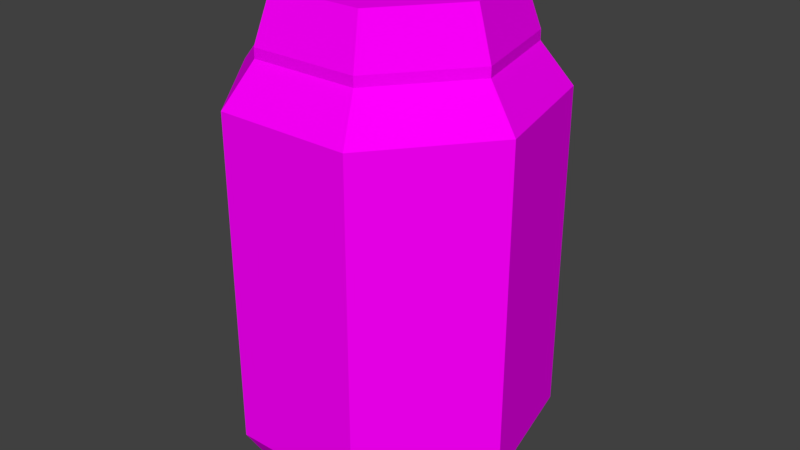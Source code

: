 # Source: bottle01.blend  (saved by Blender 2.79.0; exported with 4.5.12 LTS)
import bpy
from mathutils import Matrix  # noqa: F401  (used for matrix-valued properties, if any)

bpy.ops.wm.read_factory_settings(use_empty=True)
scene = bpy.context.scene
scene.name = 'Scene'

# ---- collections
col_collection_1 = bpy.data.collections.new('Collection 1'); scene.collection.children.link(col_collection_1)

# ---- images (referenced by path relative to the original .blend; pixels are not part of the script)
import os
ASSET_DIR = os.environ.get("B2B_ASSET_DIR", "")  # directory of the original .blend (textures are referenced by path, not embedded)
HERE = os.path.dirname(os.path.abspath(__file__))  # packed textures are extracted next to this script under _unpacked/

def load_image(name, relpath, width, height, colorspace="sRGB"):
    """Load a texture the original file referenced (path relative to the .blend, or extracted next to this script)."""
    p = next((c for c in (os.path.join(HERE, relpath), os.path.join(ASSET_DIR, relpath)) if relpath and os.path.exists(c)), "")
    if p:
        img = bpy.data.images.load(p, check_existing=True)
        img.name = name
    else:  # same state as the original file: an image datablock whose file is absent (Cycles renders it pink)
        img = bpy.data.images.new(name, width, height)
        img.source = "FILE"
        img.filepath = "//" + (relpath or name)
    img.colorspace_settings.name = colorspace
    return img
img_texturecolors_png = load_image('textureColors.png', 'textureColors.png', 1024, 1024, 'sRGB')

# ---- materials (node trees are filled in below, after node groups)
mat_material_001 = bpy.data.materials.new('Material.001')
mat_material_001.alpha_threshold = 0.0
mat_material_001.roughness = 0.5

# ---- material node trees
mat_material_001.use_nodes = True; mat_material_001.node_tree.nodes.clear()
_N = mat_material_001.node_tree.nodes; _L = mat_material_001.node_tree.links
n0 = _N.new('ShaderNodeOutputMaterial'); n0.name = 'Material Output'; n0.location = (300, 300)
n1 = _N.new('ShaderNodeBsdfDiffuse'); n1.name = 'Diffuse BSDF'; n1.location = (10, 300)
n2 = _N.new('ShaderNodeTexImage'); n2.name = 'Image Texture'; n2.location = (-180, 300)
n2.width = 140
n2.image = img_texturecolors_png
_L.new(n1.outputs[0], n0.inputs[0])
_L.new(n2.outputs[0], n1.inputs[0])
n0.is_active_output = True

# ---- world
world_world = bpy.data.worlds.new('World'); scene.world = world_world
world_world.color = (0.05088, 0.05088, 0.05088)
world_world.use_sun_shadow = False
world_world.sun_shadow_jitter_overblur = 0.0
world_world.cycles.sampling_method = 'MANUAL'

# ---- meshes
me_cylinder = bpy.data.meshes.new('Cylinder')
me_cylinder.from_pydata([(-6.812e-09, 0.8, 0.0), (-6.812e-09, 0.8, 2.0), (0.6255, 0.4988, 0.0), (0.6255, 0.4988, 2.0), (0.7799, -0.178, 0.0), (0.7799, -0.178, 2.0), (0.3471, -0.7208, 0.0), (0.3471, -0.7208, 2.0), (-0.3471, -0.7208, 0.0), (-0.3471, -0.7208, 2.0), (-0.7799, -0.178, 0.0), (-0.7799, -0.178, 2.0), (-0.6255, 0.4988, 0.0), (-0.6255, 0.4988, 2.0), (0.0, 1.0, 0.2385), (0.0, 1.0, 1.806), (0.7818, 0.6235, 1.806), (0.7818, 0.6235, 0.2385), (0.9749, -0.2225, 1.806), (0.9749, -0.2225, 0.2385), (0.4339, -0.901, 1.806), (0.4339, -0.901, 0.2385), (-0.4339, -0.901, 1.806), (-0.4339, -0.901, 0.2385), (-0.9749, -0.2225, 1.806), (-0.9749, -0.2225, 0.2385), (-0.7818, 0.6235, 1.806), (-0.7818, 0.6235, 0.2385), (0.6255, 0.4988, 2.046), (-6.812e-09, 0.8, 2.046), (0.7799, -0.178, 2.046), (0.3471, -0.7208, 2.046), (-0.3471, -0.7208, 2.046), (-0.7799, -0.178, 2.046), (-0.6255, 0.4988, 2.046), (0.5428, 0.4328, 2.272), (-1.147e-08, 0.6942, 2.272), (0.6768, -0.1545, 2.272), (0.3012, -0.6255, 2.272), (-0.3012, -0.6255, 2.272), (-0.6768, -0.1545, 2.272), (-0.5428, 0.4328, 2.272)], [], [(15, 1, 3, 16), (16, 3, 5, 18), (18, 5, 7, 20), (20, 7, 9, 22), (22, 9, 11, 24), (9, 7, 31, 32), (24, 11, 13, 26), (26, 13, 1, 15), (0, 2, 4, 6, 8, 10, 12), (12, 27, 14, 0), (27, 26, 15, 14), (10, 25, 27, 12), (25, 24, 26, 27), (8, 23, 25, 10), (23, 22, 24, 25), (6, 21, 23, 8), (21, 20, 22, 23), (4, 19, 21, 6), (19, 18, 20, 21), (2, 17, 19, 4), (17, 16, 18, 19), (0, 14, 17, 2), (14, 15, 16, 17), (29, 34, 41, 36), (1, 13, 34, 29), (5, 3, 28, 30), (11, 9, 32, 33), (3, 1, 29, 28), (7, 5, 30, 31), (13, 11, 33, 34), (35, 36, 41, 40, 39, 38, 37), (33, 32, 39, 40), (31, 30, 37, 38), (28, 29, 36, 35), (34, 33, 40, 41), (32, 31, 38, 39), (30, 28, 35, 37)])
_uv = me_cylinder.uv_layers.new(name='UVMap')
_uv.uv.foreach_set('vector', [0.8002, 0.3829, 0.8439, 0.3829, 0.8439, 0.4266, 0.8002, 0.4266, 0.8002, 0.3829, 0.8439, 0.3829, 0.8439, 0.4266, 0.8002, 0.4266, 0.8002, 0.3829, 0.8439, 0.3829, 0.8439, 0.4266, 0.8002, 0.4266, 0.8002, 0.3829, 0.8439, 0.3829, 0.8439, 0.4266, 0.8002, 0.4266, 0.8002, 0.3829, 0.8439, 0.3829, 0.8439, 0.4266, 0.8002, 0.4266, 0.7321, 0.8227, 0.7758, 0.8227, 0.7758, 0.8664, 0.7321, 0.8664, 0.8002, 0.3829, 0.8439, 0.3829, 0.8439, 0.4266, 0.8002, 0.4266, 0.8002, 0.3829, 0.8439, 0.3829, 0.8439, 0.4266, 0.8002, 0.4266, 0.822, 0.4266, 0.8391, 0.4184, 0.8433, 0.3999, 0.8315, 0.3851, 0.8125, 0.3851, 0.8007, 0.3999, 0.8049, 0.4184, 0.8002, 0.3829, 0.8439, 0.3829, 0.8439, 0.4266, 0.8002, 0.4266, 0.8002, 0.3829, 0.8439, 0.3829, 0.8439, 0.4266, 0.8002, 0.4266, 0.8002, 0.3829, 0.8439, 0.3829, 0.8439, 0.4266, 0.8002, 0.4266, 0.8002, 0.3829, 0.8439, 0.3829, 0.8439, 0.4266, 0.8002, 0.4266, 0.8002, 0.3829, 0.8439, 0.3829, 0.8439, 0.4266, 0.8002, 0.4266, 0.8002, 0.3829, 0.8439, 0.3829, 0.8439, 0.4266, 0.8002, 0.4266, 0.8002, 0.3829, 0.8439, 0.3829, 0.8439, 0.4266, 0.8002, 0.4266, 0.8002, 0.3829, 0.8439, 0.3829, 0.8439, 0.4266, 0.8002, 0.4266, 0.8002, 0.3829, 0.8439, 0.3829, 0.8439, 0.4266, 0.8002, 0.4266, 0.8002, 0.3829, 0.8439, 0.3829, 0.8439, 0.4266, 0.8002, 0.4266, 0.8002, 0.3829, 0.8439, 0.3829, 0.8439, 0.4266, 0.8002, 0.4266, 0.8002, 0.3829, 0.8439, 0.3829, 0.8439, 0.4266, 0.8002, 0.4266, 0.8002, 0.3829, 0.8439, 0.3829, 0.8439, 0.4266, 0.8002, 0.4266, 0.8002, 0.3829, 0.8439, 0.3829, 0.8439, 0.4266, 0.8002, 0.4266, 0.7321, 0.8227, 0.7758, 0.8227, 0.7758, 0.8664, 0.7321, 0.8664, 0.7321, 0.8227, 0.7758, 0.8227, 0.7758, 0.8664, 0.7321, 0.8664, 0.7321, 0.8227, 0.7758, 0.8227, 0.7758, 0.8664, 0.7321, 0.8664, 0.7321, 0.8227, 0.7758, 0.8227, 0.7758, 0.8664, 0.7321, 0.8664, 0.7321, 0.8227, 0.7758, 0.8227, 0.7758, 0.8664, 0.7321, 0.8664, 0.7321, 0.8227, 0.7758, 0.8227, 0.7758, 0.8664, 0.7321, 0.8664, 0.7321, 0.8227, 0.7758, 0.8227, 0.7758, 0.8664, 0.7321, 0.8664, 0.754, 0.8664, 0.7711, 0.8582, 0.7753, 0.8397, 0.7635, 0.8248, 0.7445, 0.8248, 0.7327, 0.8397, 0.7369, 0.8582, 0.7321, 0.8227, 0.7758, 0.8227, 0.7758, 0.8664, 0.7321, 0.8664, 0.7321, 0.8227, 0.7758, 0.8227, 0.7758, 0.8664, 0.7321, 0.8664, 0.7321, 0.8227, 0.7758, 0.8227, 0.7758, 0.8664, 0.7321, 0.8664, 0.7321, 0.8227, 0.7758, 0.8227, 0.7758, 0.8664, 0.7321, 0.8664, 0.7321, 0.8227, 0.7758, 0.8227, 0.7758, 0.8664, 0.7321, 0.8664, 0.7321, 0.8227, 0.7758, 0.8227, 0.7758, 0.8664, 0.7321, 0.8664])
me_cylinder.materials.append(mat_material_001)
me_cylinder.use_remesh_preserve_volume = False
me_cylinder.use_remesh_preserve_attributes = False
me_cylinder.use_mirror_vertex_groups = False
me_cylinder.update()

# ---- objects
ob_cylinder = bpy.data.objects.new('Cylinder', me_cylinder)

# ---- transforms, parenting, visibility, modifiers, constraints
ob_cylinder.location = (0.0, 0.0, 0.0)
ob_cylinder.scale = (0.1, 0.1, 0.1349)
ob_cylinder.lineart.crease_threshold = 0.0

# ---- collection membership
col_collection_1.objects.link(ob_cylinder)

# ---- scene / render settings (as saved in the file)
scene.frame_start = 1; scene.frame_end = 250; scene.frame_set(2)
scene.render.engine = 'CYCLES'
scene.render.resolution_percentage = 50
scene.render.dither_intensity = 0.0
scene.cycles.use_denoising = False
scene.cycles.samples = 128
scene.cycles.sampling_pattern = 'TABULATED_SOBOL'
scene.cycles.use_adaptive_sampling = False
scene.cycles.use_light_tree = False
scene.cycles.blur_glossy = 0.0
scene.cycles.sample_clamp_indirect = 0.0
scene.view_settings.view_transform = 'Standard'
bpy.context.view_layer.update()

# ---- added for rendering (the .blend has no active camera and no usable light): camera, sun
cam_auto = bpy.data.cameras.new('AutoCamera')
cam_auto.lens = 50.0
cam_auto.sensor_width = 36.0
cam_auto.clip_end = 1000.0
ob_auto_camera = bpy.data.objects.new('AutoCamera', cam_auto)
scene.collection.objects.link(ob_auto_camera)
ob_auto_camera.location = (0.379401, -0.450329, 0.456814)
ob_auto_camera.rotation_euler = (1.09748, -7.21219e-08, 0.694738)
scene.camera = ob_auto_camera
light_auto_sun = bpy.data.lights.new('AutoSun', 'SUN')
light_auto_sun.energy = 3.0
light_auto_sun.angle = 0.0523599
ob_auto_sun = bpy.data.objects.new('AutoSun', light_auto_sun)
scene.collection.objects.link(ob_auto_sun)
ob_auto_sun.rotation_euler = (0.872665, 0.174533, 0.523599)
bpy.context.view_layer.update()
